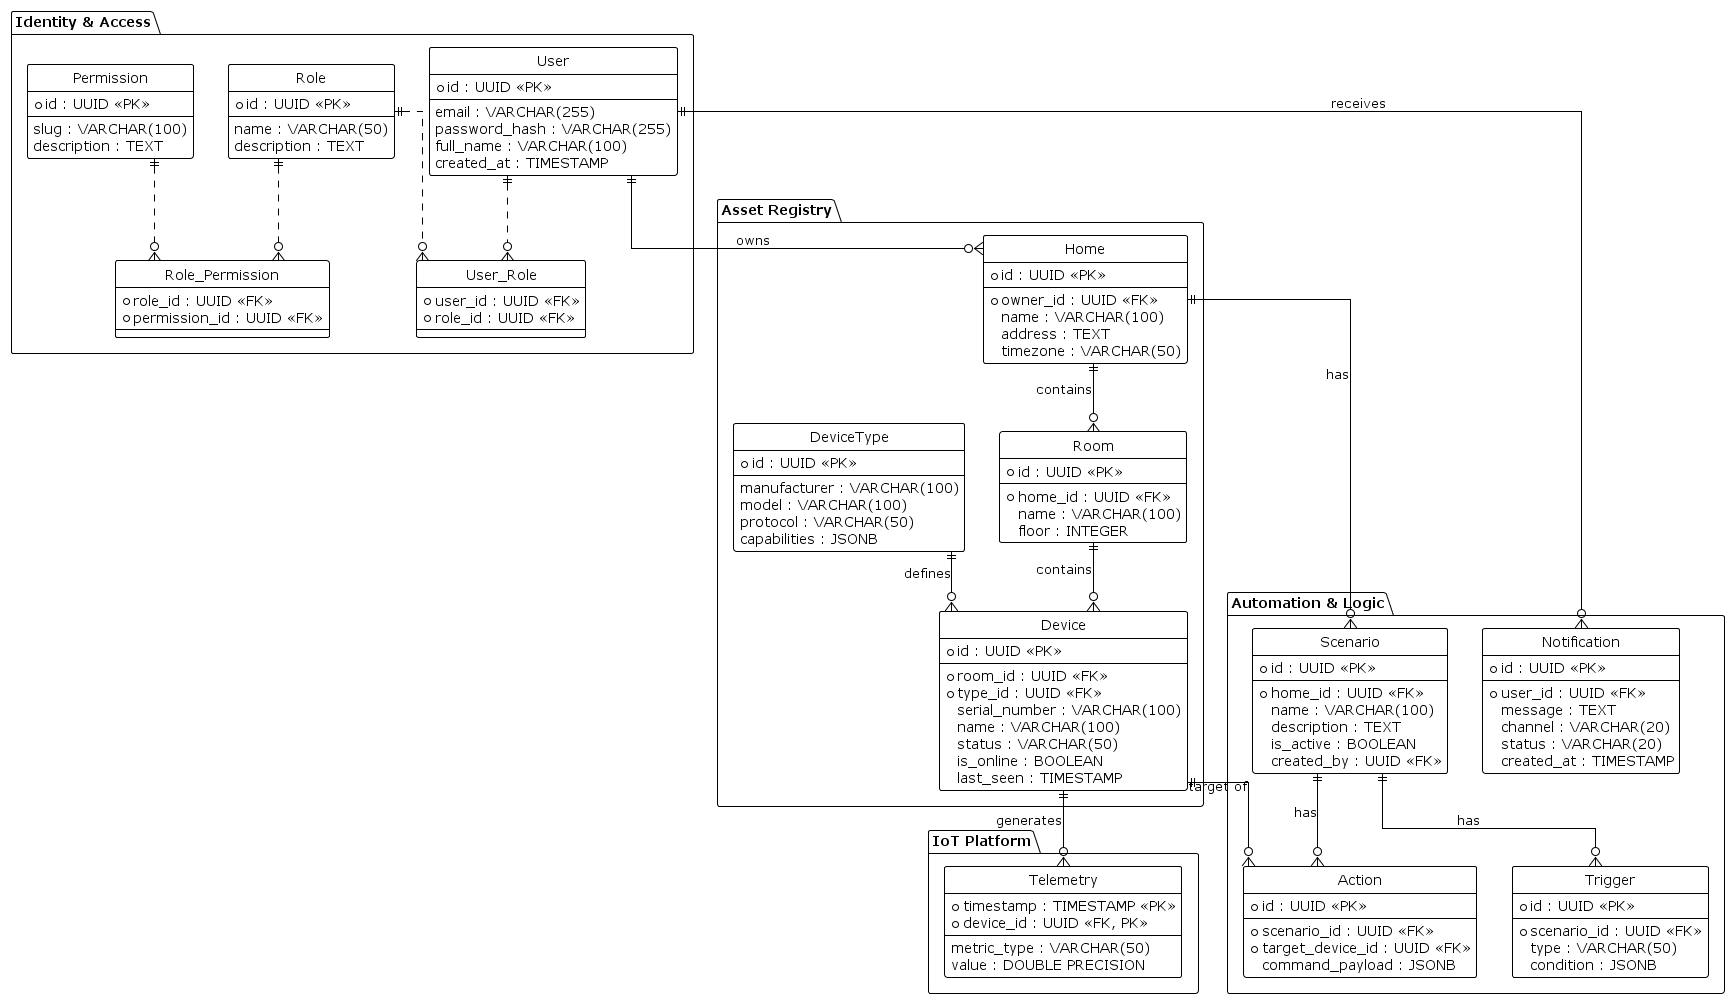

The diagram above was rendered by PlantUML. Its source (embedded in the PNG):
@startuml Warm-house-system_ER
!theme plain
hide circle
skinparam linetype ortho

' Domain: Identity & Access Management
package "Identity & Access" {
    entity "User" as user {
        *id : UUID <<PK>>
        --
        email : VARCHAR(255)
        password_hash : VARCHAR(255)
        full_name : VARCHAR(100)
        created_at : TIMESTAMP
    }

    entity "Role" as role {
        *id : UUID <<PK>>
        --
        name : VARCHAR(50)
        description : TEXT
    }

    entity "Permission" as permission {
        *id : UUID <<PK>>
        --
        slug : VARCHAR(100)
        description : TEXT
    }

    entity "User_Role" as user_role {
        *user_id : UUID <<FK>>
        *role_id : UUID <<FK>>
    }

    entity "Role_Permission" as role_permission {
        *role_id : UUID <<FK>>
        *permission_id : UUID <<FK>>
    }
}

' Domain: Asset Registry
package "Asset Registry" {
    entity "Home" as home {
        *id : UUID <<PK>>
        --
        *owner_id : UUID <<FK>>
        name : VARCHAR(100)
        address : TEXT
        timezone : VARCHAR(50)
    }

    entity "Room" as room {
        *id : UUID <<PK>>
        --
        *home_id : UUID <<FK>>
        name : VARCHAR(100)
        floor : INTEGER
    }

    entity "Device" as device {
        *id : UUID <<PK>>
        --
        *room_id : UUID <<FK>>
        *type_id : UUID <<FK>>
        serial_number : VARCHAR(100)
        name : VARCHAR(100)
        status : VARCHAR(50)
        is_online : BOOLEAN
        last_seen : TIMESTAMP
    }

    entity "DeviceType" as device_type {
        *id : UUID <<PK>>
        --
        manufacturer : VARCHAR(100)
        model : VARCHAR(100)
        protocol : VARCHAR(50)
        capabilities : JSONB
    }
}

' Domain: IoT Platform
package "IoT Platform" {
    entity "Telemetry" as telemetry {
        *timestamp : TIMESTAMP <<PK>>
        *device_id : UUID <<FK, PK>>
        --
        metric_type : VARCHAR(50)
        value : DOUBLE PRECISION
    }
}

' Domain: Automation & Logic
package "Automation & Logic" {
    entity "Scenario" as scenario {
        *id : UUID <<PK>>
        --
        *home_id : UUID <<FK>>
        name : VARCHAR(100)
        description : TEXT
        is_active : BOOLEAN
        created_by : UUID <<FK>>
    }

    entity "Trigger" as trigger {
        *id : UUID <<PK>>
        --
        *scenario_id : UUID <<FK>>
        type : VARCHAR(50)
        condition : JSONB
    }

    entity "Action" as action {
        *id : UUID <<PK>>
        --
        *scenario_id : UUID <<FK>>
        *target_device_id : UUID <<FK>>
        command_payload : JSONB
    }

    entity "Notification" as notification {
        *id : UUID <<PK>>
        --
        *user_id : UUID <<FK>>
        message : TEXT
        channel : VARCHAR(20)
        status : VARCHAR(20)
        created_at : TIMESTAMP
    }
}

' Relationships
user ||..o{ user_role
role ||..o{ user_role
role ||..o{ role_permission
permission ||..o{ role_permission

user ||--o{ home : "owns"
home ||--o{ room : "contains"
room ||--o{ device : "contains"
device_type ||--o{ device : "defines"

device ||--o{ telemetry : "generates"

home ||--o{ scenario : "has"
scenario ||--o{ trigger : "has"
scenario ||--o{ action : "has"
device ||--o{ action : "target of"

user ||--o{ notification : "receives"

@enduml